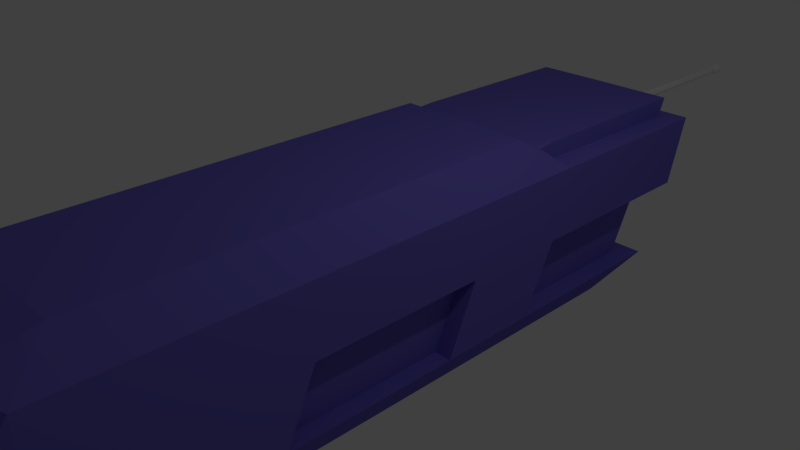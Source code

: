 # Source: military_frigate.blend  (saved by Blender 2.79.0; exported with 4.5.12 LTS)
import bpy
from mathutils import Matrix  # noqa: F401  (used for matrix-valued properties, if any)

bpy.ops.wm.read_factory_settings(use_empty=True)
scene = bpy.context.scene
scene.name = 'Scene'

# ---- collections
col_collection_1 = bpy.data.collections.new('Collection 1'); scene.collection.children.link(col_collection_1)

# ---- materials (node trees are filled in below, after node groups)
mat_material_001 = bpy.data.materials.new('Material.001')
mat_material_001.alpha_threshold = 0.0
mat_material_001.use_transparent_shadow = False
mat_material_001.diffuse_color = (0.1522, 0.127, 0.5759, 1.0)
mat_material_001.roughness = 0.5
mat_material_001.specular_intensity = 0.6

# ---- material node trees

# ---- world
world_world = bpy.data.worlds.new('World'); scene.world = world_world
world_world.color = (0.05088, 0.05088, 0.05088)
world_world.use_sun_shadow = False
world_world.sun_shadow_jitter_overblur = 0.0
world_world.cycles.sampling_method = 'MANUAL'

# ---- cameras
cam_camera = bpy.data.cameras.new('Camera')
cam_camera.clip_end = 100.0
cam_camera.lens = 35.0
cam_camera.sensor_width = 32.0
cam_camera.sensor_height = 18.0
cam_camera.ortho_scale = 7.314
cam_camera.dof.focus_distance = 0.0
cam_camera.dof.aperture_fstop = 128.0

# ---- lights
light_lamp = bpy.data.lights.new('Lamp', 'POINT')
light_lamp.transmission_factor = 0.0
light_lamp.cutoff_distance = 30.0
light_lamp.energy = 100.0
light_lamp.shadow_buffer_clip_start = 1.001
light_lamp.shadow_soft_size = 0.1
light_lamp.shadow_maximum_resolution = 0.006
light_lamp.use_absolute_resolution = True

# ---- meshes
me_cylinder_001 = bpy.data.meshes.new('Cylinder.001')
me_cylinder_001.from_pydata([(0.0, 0.05387, -0.5), (0.0, 0.15, 0.5), (0.03809, 0.03809, -0.5), (0.1061, 0.1061, 0.5), (0.05387, -3.456e-09, -0.5), (0.15, -6.557e-09, 0.5), (0.03809, -0.03809, -0.5), (0.1061, -0.1061, 0.5), (-6.912e-09, -0.05387, -0.5), (-1.311e-08, -0.15, 0.5), (-0.03809, -0.03809, -0.5), (-0.1061, -0.1061, 0.5), (-0.05387, 4.89e-09, -0.5), (-0.15, 1.789e-09, 0.5), (-0.03809, 0.03809, -0.5), (-0.1061, 0.1061, 0.5), (0.0, 0.15, -0.5), (0.1061, 0.1061, -0.5), (0.15, -6.557e-09, -0.5), (0.1061, -0.1061, -0.5), (-1.311e-08, -0.15, -0.5), (-0.1061, -0.1061, -0.5), (-0.15, 1.789e-09, -0.5), (-0.1061, 0.1061, -0.5), (0.0, 0.05387, -0.5), (0.03809, 0.03809, -0.5), (0.05387, -3.456e-09, -0.5), (0.03809, -0.03809, -0.5), (-6.912e-09, -0.05387, -0.5), (-0.03809, -0.03809, -0.5), (-0.05387, 4.89e-09, -0.5), (-0.03809, 0.03809, -0.5), (1.445e-15, 0.05387, -2.893), (0.03809, 0.03809, -2.893), (0.05387, 8.594e-08, -2.893), (0.03809, -0.03809, -2.893), (-6.912e-09, -0.05387, -2.893), (-0.03809, -0.03809, -2.893), (-0.05387, 9.429e-08, -2.893), (-0.03809, 0.03809, -2.893), (1.445e-15, 0.05387, -2.893), (0.03809, 0.03809, -2.893), (0.05387, 8.594e-08, -2.893), (0.03809, -0.03809, -2.893), (-6.912e-09, -0.05387, -2.893), (-0.03809, -0.03809, -2.893), (-0.05387, 9.429e-08, -2.893), (-0.03809, 0.03809, -2.893), (1.924e-09, 0.07242, -2.926), (0.05121, 0.05121, -2.926), (0.07242, 8.297e-08, -2.926), (0.05121, -0.05121, -2.926), (-7.367e-09, -0.07242, -2.926), (-0.05121, -0.05121, -2.926), (-0.07242, 9.419e-08, -2.926), (-0.05121, 0.05121, -2.926), (2.866e-07, 0.07242, -2.997), (0.05121, 0.05121, -2.997), (0.07242, 7.987e-08, -2.997), (0.05121, -0.05121, -2.997), (2.773e-07, -0.07242, -2.997), (-0.05121, -0.05121, -2.997), (-0.07242, 9.109e-08, -2.997), (-0.05121, 0.05121, -2.997), (2.855e-07, 0.05144, -3.028), (0.03637, 0.03637, -3.028), (0.05144, 7.549e-08, -3.028), (0.03637, -0.03637, -3.028), (2.813e-07, -0.05144, -3.028), (-0.03637, -0.03637, -3.028), (-0.05144, 8.975e-08, -3.028), (-0.03637, 0.03637, -3.028), (2.866e-07, 0.07242, -2.997), (0.05121, 0.05121, -2.997), (0.07242, 7.987e-08, -2.997), (0.05121, -0.05121, -2.997), (2.773e-07, -0.07242, -2.997), (-0.05121, -0.05121, -2.997), (-0.07242, 9.109e-08, -2.997), (-0.05121, 0.05121, -2.997)], [], [(16, 1, 3, 17), (17, 3, 5, 18), (18, 5, 7, 19), (19, 7, 9, 20), (20, 9, 11, 21), (21, 11, 13, 22), (3, 1, 15, 13, 11, 9, 7, 5), (22, 13, 15, 23), (23, 15, 1, 16), (8, 10, 29, 28), (2, 0, 16, 17), (4, 2, 17, 18), (6, 4, 18, 19), (8, 6, 19, 20), (10, 8, 20, 21), (12, 10, 21, 22), (14, 12, 22, 23), (0, 14, 23, 16), (30, 31, 39, 38), (4, 6, 27, 26), (0, 2, 25, 24), (14, 0, 24, 31), (10, 12, 30, 29), (6, 8, 28, 27), (2, 4, 26, 25), (12, 14, 31, 30), (34, 35, 43, 42), (28, 29, 37, 36), (26, 27, 35, 34), (24, 25, 33, 32), (31, 24, 32, 39), (29, 30, 38, 37), (27, 28, 36, 35), (25, 26, 34, 33), (40, 41, 49, 48), (32, 33, 41, 40), (39, 32, 40, 47), (37, 38, 46, 45), (35, 36, 44, 43), (33, 34, 42, 41), (38, 39, 47, 46), (36, 37, 45, 44), (54, 55, 63, 62), (47, 40, 48, 55), (45, 46, 54, 53), (43, 44, 52, 51), (41, 42, 50, 49), (46, 47, 55, 54), (44, 45, 53, 52), (42, 43, 51, 50), (57, 58, 74, 73), (52, 53, 61, 60), (50, 51, 59, 58), (48, 49, 57, 56), (55, 48, 56, 63), (53, 54, 62, 61), (51, 52, 60, 59), (49, 50, 58, 57), (64, 65, 66, 67, 68, 69, 70, 71), (62, 63, 79, 78), (60, 61, 77, 76), (58, 59, 75, 74), (56, 57, 73, 72), (63, 56, 72, 79), (61, 62, 78, 77), (59, 60, 76, 75), (65, 64, 72, 73), (66, 65, 73, 74), (67, 66, 74, 75), (68, 67, 75, 76), (69, 68, 76, 77), (70, 69, 77, 78), (71, 70, 78, 79), (64, 71, 79, 72)])
me_cylinder_001.use_remesh_preserve_volume = False
me_cylinder_001.use_remesh_preserve_attributes = False
me_cylinder_001.use_mirror_vertex_groups = False
me_cylinder_001.update()
me_cylinder = bpy.data.meshes.new('Cylinder')
me_cylinder.from_pydata([(0.0, 0.15, -0.3697), (0.0, 0.15, 1.5), (0.1061, 0.1061, -0.3697), (0.1061, 0.1061, 1.5), (0.15, 3.414e-08, -0.3697), (0.15, -6.557e-09, 1.5), (0.1061, -0.1061, -0.3697), (0.1061, -0.1061, 1.5), (-1.311e-08, -0.15, -0.3697), (-1.311e-08, -0.15, 1.5), (-0.1061, -0.1061, -0.3697), (-0.1061, -0.1061, 1.5), (-0.15, 4.249e-08, -0.3697), (-0.15, 1.789e-09, 1.5), (-0.1061, 0.1061, -0.3697), (-0.1061, 0.1061, 1.5)], [], [(0, 1, 3, 2), (2, 3, 5, 4), (4, 5, 7, 6), (6, 7, 9, 8), (8, 9, 11, 10), (10, 11, 13, 12), (3, 1, 15, 13, 11, 9, 7, 5), (12, 13, 15, 14), (14, 15, 1, 0), (0, 2, 4, 6, 8, 10, 12, 14)])
me_cylinder.use_remesh_preserve_volume = False
me_cylinder.use_remesh_preserve_attributes = False
me_cylinder.use_mirror_vertex_groups = False
me_cylinder.update()
me_cube_001 = bpy.data.meshes.new('Cube.001')
me_cube_001.from_pydata([(0.9492, -1.124, 0.0001814), (1.0, 0.8466, -0.6963), (1.0, 0.9611, 0.0001814), (1.0, -1.0, -0.6963), (0.0, -1.07, 0.8717), (0.0, 0.444, 0.9004), (0.0, -0.9055, -1.0), (0.0, 0.6788, -1.0), (0.8338, 0.4447, 0.725), (0.7054, -1.07, 0.8717), (1.0, -1.0, 0.6967), (1.0, 1.015, 0.6967), (0.8304, 0.6788, -1.0), (0.8304, -0.9055, -1.0), (0.0, -0.9634, 0.0), (0.9152, -1.0, -0.4999), (0.8942, -1.0, 0.3592), (0.803, -0.9634, 0.000137), (0.8057, -0.9634, -0.1941), (0.8058, -0.9634, 0.1943), (0.0, -1.0, 0.7057), (0.7942, -1.0, 0.6985), (0.297, -1.0, 0.703), (0.7054, -0.8868, 1.0), (0.0, -0.8899, 1.0), (0.8822, -1.0, -0.6946), (0.0, -1.0, -0.6817), (0.3137, -1.0, -0.6863), (0.0, -0.9634, 0.5473), (0.4523, -0.9634, 0.5478), (0.4965, -0.9634, -0.5034), (0.0, -0.9634, -0.4968), (1.0, -1.0, 0.0001814), (1.0, 0.09804, 0.0001814), (1.0, 0.01482, -0.6963), (1.0, 0.01482, 0.6967), (1.0, 0.4482, 0.6967), (0.7054, 0.3345, 1.0), (1.0, 0.3996, 0.0001814), (1.0, 0.3007, -0.6963), (0.0, 0.9611, 0.0), (0.0, 0.8466, -0.6963), (0.0, 1.015, 0.6967), (0.0, 0.323, -0.6756), (0.0, 0.4044, 0.0), (0.0, 0.338, 1.0), (0.0, 0.391, 0.8953), (0.8338, 0.3896, 0.8764), (0.6671, 1.015, 0.6967), (0.7955, 0.4443, 0.733), (0.7955, 0.3898, 0.88), (0.6671, 0.3351, 1.0), (0.0, 0.9551, 0.7189), (0.7955, 0.9552, 0.7148), (0.0, 0.9799, 0.896), (0.7877, 0.4442, 0.8964), (0.7263, 0.3904, 0.8967), (0.7877, 0.9801, 0.893), (0.6593, 0.335, 1.0), (0.8015, 0.3119, -0.686), (0.6507, 0.8466, -0.6963), (0.8015, 0.7836, -0.6911), (0.0, 0.7891, -0.686), (0.8158, 0.402, 9.072e-05), (0.6651, 0.9611, 9.072e-05), (0.0, 0.8685, 0.0), (0.8158, 0.8673, 9.072e-05), (0.811, 0.3736, -0.2294), (1.0, -0.3975, 0.0001814), (1.0, -0.4812, -0.6963), (1.0, 0.09804, 0.0001814), (1.0, 0.01482, -0.6963), (1.0, -0.3975, 0.0001814), (1.0, -0.4812, -0.6963), (1.0, 0.09804, 0.0001814), (1.0, 0.01482, -0.6963), (1.0, -0.3975, 0.0001814), (1.0, -0.4812, -0.6963), (1.0, 0.09804, 0.0001814), (1.0, -0.3975, 0.0001814), (0.0, 0.01497, -0.6946), (0.0, 0.09808, 0.0), (1.0, -0.4812, -0.6963), (1.0, 0.01482, -0.6963), (0.8213, 0.01482, -0.6963), (0.8213, 0.09804, 0.0001814), (0.8213, -0.4812, -0.6963), (0.8213, -0.3975, 0.0001814)], [(34, 80), (33, 81)], [(9, 10, 23), (7, 12, 13, 6), (0, 32, 10), (14, 17, 19, 29, 28), (3, 32, 0), (0, 17, 18), (9, 23, 24, 4), (0, 10, 16), (1, 39, 34, 69, 3, 13, 12), (7, 41, 60, 1, 12), (0, 18, 15), (22, 21, 9), (3, 15, 25), (4, 22, 9), (19, 17, 0), (30, 27, 25), (16, 19, 0), (18, 17, 14, 31, 30), (16, 10, 21), (15, 3, 0), (20, 22, 4), (22, 29, 19, 16), (21, 10, 9), (23, 10, 35, 36, 37), (24, 23, 37, 51, 58, 45), (25, 27, 13), (27, 26, 6), (27, 6, 13), (25, 13, 3), (21, 22, 16), (15, 18, 25), (29, 22, 20), (30, 31, 26), (18, 30, 25), (27, 30, 26), (28, 29, 20), (32, 3, 69, 68), (10, 32, 68, 33, 35), (33, 34, 39, 38), (35, 33, 38, 2, 11, 36), (36, 11, 8), (2, 64, 40, 42, 48, 11), (68, 33, 78, 79), (11, 48, 53, 49, 8), (59, 61, 62, 43), (63, 44, 43, 67), (59, 43, 67), (2, 38, 63, 66, 64), (45, 58, 56, 46), (47, 36, 8), (46, 56, 55, 5), (53, 57, 55, 49), (57, 53, 52, 54), (49, 50, 47, 8), (50, 51, 37, 47), (55, 56, 50), (55, 57, 54, 5), (56, 58, 51, 50), (49, 55, 50), (52, 53, 48, 42), (1, 60, 61, 59, 39), (62, 61, 60, 41), (64, 66, 65, 40), (65, 66, 63, 44), (38, 63, 67), (39, 59, 67, 38), (63, 59, 61, 66), (66, 61, 62, 65), (71, 70, 74, 75), (34, 33, 70, 71), (33, 68, 72, 70), (68, 69, 73, 72), (69, 34, 71, 73), (31, 14, 81, 44, 43, 80), (70, 72, 76, 74), (72, 73, 77, 76), (73, 71, 75, 77), (33, 34, 83, 78), (82, 79, 87, 86), (69, 68, 79, 82), (34, 69, 82, 83), (86, 87, 85, 84), (78, 83, 84, 85), (79, 78, 85, 87), (83, 82, 86, 84), (36, 47, 37)])
me_cube_001.materials.append(mat_material_001)
me_cube_001.use_remesh_preserve_volume = False
me_cube_001.use_remesh_preserve_attributes = False
me_cube_001.use_mirror_vertex_groups = False
me_cube_001.update()

# ---- objects
ob_cylinder_001 = bpy.data.objects.new('Cylinder.001', me_cylinder_001)
ob_cylinder = bpy.data.objects.new('Cylinder', me_cylinder)
ob_cube = bpy.data.objects.new('Cube', me_cube_001)
ob_lamp = bpy.data.objects.new('Lamp', light_lamp)
ob_camera = bpy.data.objects.new('Camera', cam_camera)

# ---- transforms, parenting, visibility, modifiers, constraints
ob_cylinder_001.location = (0.0, 4.906, 0.7264)
ob_cylinder_001.rotation_euler = (1.571, 0.0, 0.0)
ob_cylinder_001.scale = (1.229, 1.229, 1.229)
ob_cylinder_001.lineart.crease_threshold = 0.0
ob_cylinder.location = (0.0, 5.985, 0.2747)
ob_cylinder.rotation_euler = (1.571, 0.0, 0.0)
ob_cylinder.scale = (1.0, 1.0, 0.8238)
ob_cylinder.lineart.crease_threshold = 0.0
ob_cube.location = (0.0, 0.0, 0.0)
ob_cube.scale = (1.4, 5.0, 1.4)
ob_cube.lineart.crease_threshold = 0.0
_m = ob_cube.modifiers.new('Mirror', 'MIRROR')
ob_lamp.location = (4.076, 1.005, 5.904)
ob_lamp.rotation_euler = (0.6503, 0.05522, 1.866)
ob_lamp.lock_rotations_4d = False
ob_lamp.empty_display_type = 'ARROWS'
ob_lamp.color = (0.0, 0.0, 0.0, 0.0)
ob_lamp.lineart.crease_threshold = 0.0
ob_camera.location = (7.481, -6.508, 5.344)
ob_camera.rotation_euler = (1.109, 0.0, 0.8149)
ob_camera.lock_rotations_4d = False
ob_camera.empty_display_type = 'ARROWS'
ob_camera.color = (0.0, 0.0, 0.0, 0.0)
ob_camera.display_type = 'WIRE'
ob_camera.lineart.crease_threshold = 0.0

# ---- collection membership
col_collection_1.objects.link(ob_cylinder_001)
col_collection_1.objects.link(ob_cylinder)
col_collection_1.objects.link(ob_cube)
col_collection_1.objects.link(ob_lamp)
col_collection_1.objects.link(ob_camera)

# ---- scene / render settings (as saved in the file)
scene.camera = ob_camera
scene.frame_start = 1; scene.frame_end = 250; scene.frame_set(1)
scene.render.engine = 'BLENDER_EEVEE_NEXT'
scene.render.resolution_percentage = 50
scene.render.dither_intensity = 0.0
scene.cycles.use_denoising = False
scene.cycles.samples = 128
scene.cycles.sampling_pattern = 'TABULATED_SOBOL'
scene.cycles.use_adaptive_sampling = False
scene.cycles.use_light_tree = False
scene.cycles.blur_glossy = 0.0
scene.cycles.sample_clamp_indirect = 0.0
scene.view_settings.view_transform = 'Standard'
bpy.context.view_layer.update()
